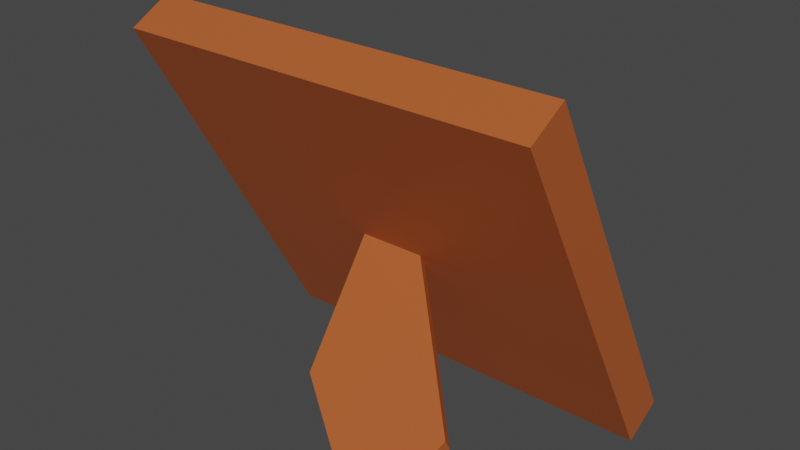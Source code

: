 # Source: Picture_Frame.blend  (saved by Blender 2.82.7; exported with 4.5.12 LTS)
import bpy
from mathutils import Matrix  # noqa: F401  (used for matrix-valued properties, if any)

bpy.ops.wm.read_factory_settings(use_empty=True)
scene = bpy.context.scene
scene.name = 'Scene'

# ---- collections
col_collection = bpy.data.collections.new('Collection'); scene.collection.children.link(col_collection)

# ---- materials (node trees are filled in below, after node groups)
mat_material = bpy.data.materials.new('Material')
mat_material.alpha_threshold = 0.0
mat_material.use_transparent_shadow = False
mat_material.line_color = (0.0, 0.0, 0.0, 1.0)
mat_material_001 = bpy.data.materials.new('Material.001')
mat_material_001.use_transparent_shadow = False

# ---- material node trees
mat_material.use_nodes = True; mat_material.node_tree.nodes.clear()
_N = mat_material.node_tree.nodes; _L = mat_material.node_tree.links
n0 = _N.new('ShaderNodeOutputMaterial'); n0.name = 'Material Output'; n0.location = (300, 300)
n1 = _N.new('ShaderNodeBsdfPrincipled'); n1.name = 'Principled BSDF'; n1.location = (10, 300)
n1.distribution = 'GGX'
n1.subsurface_method = 'BURLEY'
n1.inputs[2].default_value = 0.4
n1.inputs[3].default_value = 1.45
n1.inputs[27].default_value = (0.0, 0.0, 0.0, 1.0)
n1.inputs[28].default_value = 1.0
_L.new(n1.outputs[0], n0.inputs[0])
n0.is_active_output = True
mat_material_001.use_nodes = True; mat_material_001.node_tree.nodes.clear()
_N = mat_material_001.node_tree.nodes; _L = mat_material_001.node_tree.links
n0 = _N.new('ShaderNodeOutputMaterial'); n0.name = 'Material Output'; n0.location = (300, 300)
n1 = _N.new('ShaderNodeBsdfPrincipled'); n1.name = 'Principled BSDF'; n1.location = (10, 300)
n1.distribution = 'GGX'
n1.subsurface_method = 'BURLEY'
n1.inputs[0].default_value = (0.4641, 0.1028, 0.02508, 1.0)
n1.inputs[3].default_value = 1.45
n1.inputs[27].default_value = (0.0, 0.0, 0.0, 1.0)
n1.inputs[28].default_value = 1.0
_L.new(n1.outputs[0], n0.inputs[0])
n0.is_active_output = True

# ---- world
world_world = bpy.data.worlds.new('World'); scene.world = world_world
world_world.use_nodes = True; world_world.node_tree.nodes.clear()
_N = world_world.node_tree.nodes; _L = world_world.node_tree.links
n0 = _N.new('ShaderNodeOutputWorld'); n0.name = 'World Output'; n0.location = (300, 300)
n1 = _N.new('ShaderNodeBackground'); n1.name = 'Background'; n1.location = (10, 300)
n1.inputs[0].default_value = (0.05088, 0.05088, 0.05088, 1.0)
_L.new(n1.outputs[0], n0.inputs[0])
n0.is_active_output = True
world_world.color = (0.05088, 0.05088, 0.05088)
world_world.use_sun_shadow = False
world_world.sun_shadow_jitter_overblur = 0.0

# ---- meshes
me_cube = bpy.data.meshes.new('Cube')
me_cube.from_pydata([(0.727, 0.7227, 0.2327), (0.727, -0.5598, -0.4803), (0.1516, -0.04558, 0.05702), (0.1516, -0.1014, 0.02596), (-0.7404, 0.7227, 0.2327), (-0.7404, -0.5598, -0.4803), (-0.1651, -0.04558, 0.05702), (-0.1651, -0.1014, 0.02596), (0.9933, -0.7926, -0.6098), (-1.007, -0.7926, -0.6098), (0.9933, 0.9554, 0.3621), (-1.007, 0.9554, 0.3621), (0.727, -0.5952, -0.4168), (-0.7404, -0.5952, -0.4168), (0.727, 0.6873, 0.2963), (-0.7404, 0.6873, 0.2963), (-1.007, -0.8994, -0.4177), (-1.007, 0.8486, 0.5542), (0.9933, 0.8486, 0.5542), (0.9933, -0.8994, -0.4177), (0.1502, -0.8927, 0.5825), (0.1502, -0.8368, 0.6135), (0.4669, -0.8368, 0.6135), (0.4669, -0.8927, 0.5825), (0.5951, -0.5862, 0.4373), (0.5951, -0.6421, 0.4062), (-0.1651, -0.5862, 0.4373), (-0.1651, -0.6421, 0.4062)], [], [(10, 11, 17, 18), (25, 24, 22, 23), (16, 17, 11, 9), (9, 8, 19, 16), (8, 10, 18, 19), (5, 4, 15, 13), (5, 1, 8, 9), (1, 0, 10, 8), (4, 5, 9, 11), (0, 4, 11, 10), (13, 15, 14, 12), (1, 5, 13, 12), (4, 0, 14, 15), (0, 1, 12, 14), (7, 6, 17, 16), (2, 3, 19, 18), (6, 2, 18, 17), (3, 7, 16, 19), (23, 22, 21, 20), (24, 26, 21, 22), (26, 27, 20, 21), (27, 25, 23, 20), (7, 3, 25, 27), (6, 7, 27, 26), (2, 6, 26, 24), (3, 2, 24, 25)])
me_cube.polygons.foreach_set('material_index', [1, 1, 1, 1, 1, 1, 1, 1, 1, 1, 0, 1, 1, 1, 1, 1, 1, 1, 1, 1, 1, 1, 1, 1, 1, 1])
_uv = me_cube.uv_layers.new(name='UVMap')
_uv.uv.foreach_set('vector', [0.625, 0.5, 0.875, 0.5, 0.875, 0.75, 0.625, 0.75, 0.4465, 0.7776, 0.4858, 0.7776, 0.4858, 0.7776, 0.4465, 0.7776, 0.375, 0.0, 0.625, 0.0, 0.625, 0.25, 0.375, 0.25, 0.125, 0.5, 0.375, 0.5, 0.375, 0.75, 0.125, 0.75, 0.375, 0.5, 0.625, 0.5, 0.625, 0.75, 0.375, 0.75, 0.4083, 0.2833, 0.5917, 0.2833, 0.5917, 0.2833, 0.4083, 0.2833, 0.4083, 0.2833, 0.4083, 0.4667, 0.375, 0.5, 0.375, 0.25, 0.4083, 0.4667, 0.5917, 0.4667, 0.625, 0.5, 0.375, 0.5, 0.5917, 0.2833, 0.4083, 0.2833, 0.375, 0.25, 0.625, 0.25, 0.5917, 0.4667, 0.5917, 0.2833, 0.625, 0.25, 0.625, 0.5, 0.4083, 0.2833, 0.5917, 0.2833, 0.5917, 0.4667, 0.4083, 0.4667, 0.4083, 0.4667, 0.4083, 0.2833, 0.4083, 0.2833, 0.4083, 0.4667, 0.5917, 0.2833, 0.5917, 0.4667, 0.5917, 0.4667, 0.5917, 0.2833, 0.5917, 0.4667, 0.4083, 0.4667, 0.4083, 0.4667, 0.5917, 0.4667, 0.4465, 0.9724, 0.4858, 0.9724, 0.625, 1.0, 0.375, 1.0, 0.4858, 0.7776, 0.4465, 0.7776, 0.375, 0.75, 0.625, 0.75, 0.4858, 0.9724, 0.4858, 0.7776, 0.625, 0.75, 0.625, 1.0, 0.4465, 0.7776, 0.4465, 0.9724, 0.375, 1.0, 0.375, 0.75, 0.4465, 0.7776, 0.4858, 0.7776, 0.4858, 0.9724, 0.4465, 0.9724, 0.4858, 0.7776, 0.4858, 0.9724, 0.4858, 0.9724, 0.4858, 0.7776, 0.4858, 0.9724, 0.4465, 0.9724, 0.4465, 0.9724, 0.4858, 0.9724, 0.4465, 0.9724, 0.4465, 0.7776, 0.4465, 0.7776, 0.4465, 0.9724, 0.4465, 0.9724, 0.4465, 0.7776, 0.4465, 0.7776, 0.4465, 0.9724, 0.4858, 0.9724, 0.4465, 0.9724, 0.4465, 0.9724, 0.4858, 0.9724, 0.4858, 0.7776, 0.4858, 0.9724, 0.4858, 0.9724, 0.4858, 0.7776, 0.4465, 0.7776, 0.4858, 0.7776, 0.4858, 0.7776, 0.4465, 0.7776])
me_cube.materials.append(mat_material)
me_cube.materials.append(mat_material_001)
me_cube.use_remesh_preserve_volume = False
me_cube.use_remesh_preserve_attributes = False
me_cube.use_mirror_vertex_groups = False
me_cube.update()

# ---- objects
ob_cube = bpy.data.objects.new('Cube', me_cube)

# ---- transforms, parenting, visibility, modifiers, constraints
ob_cube.location = (0.0, 0.0, 0.0)
ob_cube.rotation_euler = (1.571, -0.0, 0.0)
ob_cube.lock_rotations_4d = False
ob_cube.empty_display_type = 'ARROWS'
ob_cube.lineart.crease_threshold = 0.0

# ---- collection membership
col_collection.objects.link(ob_cube)

# ---- scene / render settings (as saved in the file)
scene.frame_start = 1; scene.frame_end = 250; scene.frame_set(1)
scene.render.engine = 'BLENDER_EEVEE_NEXT'
scene.cycles.use_denoising = False
scene.cycles.samples = 128
scene.cycles.sampling_pattern = 'TABULATED_SOBOL'
scene.cycles.use_adaptive_sampling = False
scene.cycles.use_light_tree = False
scene.view_settings.view_transform = 'Filmic'
bpy.context.view_layer.update()

# ---- added for rendering (the .blend has no active camera and no usable light): camera, sun
cam_auto = bpy.data.cameras.new('AutoCamera')
cam_auto.lens = 50.0
cam_auto.sensor_width = 36.0
cam_auto.clip_end = 1000.0
ob_auto_camera = bpy.data.objects.new('AutoCamera', cam_auto)
scene.collection.objects.link(ob_auto_camera)
ob_auto_camera.location = (2.75915, -3.32096, 2.24074)
ob_auto_camera.rotation_euler = (1.09748, -7.21219e-08, 0.694738)
scene.camera = ob_auto_camera
light_auto_sun = bpy.data.lights.new('AutoSun', 'SUN')
light_auto_sun.energy = 3.0
light_auto_sun.angle = 0.0523599
ob_auto_sun = bpy.data.objects.new('AutoSun', light_auto_sun)
scene.collection.objects.link(ob_auto_sun)
ob_auto_sun.rotation_euler = (0.872665, 0.174533, 0.523599)
bpy.context.view_layer.update()

